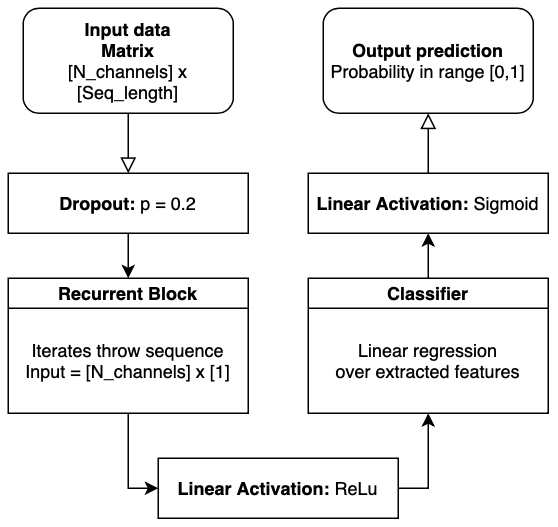

The diagram above was exported from draw.io. Its source (the exported page's mxGraphModel, read from the mxfile embedded in the PNG):
<mxGraphModel dx="786" dy="458" grid="1" gridSize="10" guides="1" tooltips="1" connect="1" arrows="1" fold="1" page="1" pageScale="1" pageWidth="827" pageHeight="1169" math="0" shadow="0">
  <root>
    <mxCell id="WIyWlLk6GJQsqaUBKTNV-0" />
    <mxCell id="WIyWlLk6GJQsqaUBKTNV-1" parent="WIyWlLk6GJQsqaUBKTNV-0" />
    <mxCell id="WIyWlLk6GJQsqaUBKTNV-2" value="" style="rounded=0;html=1;jettySize=auto;orthogonalLoop=1;fontSize=11;endArrow=block;endFill=0;endSize=8;strokeWidth=1;shadow=0;labelBackgroundColor=none;edgeStyle=orthogonalEdgeStyle;" parent="WIyWlLk6GJQsqaUBKTNV-1" source="WIyWlLk6GJQsqaUBKTNV-3" edge="1">
      <mxGeometry relative="1" as="geometry">
        <mxPoint x="220" y="160" as="targetPoint" />
      </mxGeometry>
    </mxCell>
    <mxCell id="WIyWlLk6GJQsqaUBKTNV-3" value="&lt;b&gt;Input data&lt;br&gt;Matrix&lt;/b&gt;&lt;br&gt;[N_channels] x [Seq_length]" style="rounded=1;whiteSpace=wrap;html=1;fontSize=12;glass=0;strokeWidth=1;shadow=0;" parent="WIyWlLk6GJQsqaUBKTNV-1" vertex="1">
      <mxGeometry x="150" y="50" width="140" height="70" as="geometry" />
    </mxCell>
    <mxCell id="WIyWlLk6GJQsqaUBKTNV-11" value="&lt;b&gt;Output prediction&lt;br&gt;&lt;/b&gt;Probability in range [0,1]" style="rounded=1;whiteSpace=wrap;html=1;fontSize=12;glass=0;strokeWidth=1;shadow=0;" parent="WIyWlLk6GJQsqaUBKTNV-1" vertex="1">
      <mxGeometry x="350" y="50" width="140" height="70" as="geometry" />
    </mxCell>
    <mxCell id="CD3G2D3Ra959gpN0zsHH-1" value="Recurrent Block" style="swimlane;startSize=20;" parent="WIyWlLk6GJQsqaUBKTNV-1" vertex="1">
      <mxGeometry x="140" y="230" width="160" height="90" as="geometry" />
    </mxCell>
    <mxCell id="CD3G2D3Ra959gpN0zsHH-2" value="Iterates throw sequence&lt;br&gt;Input = [N_channels] x [1]" style="text;html=1;strokeColor=none;fillColor=none;align=center;verticalAlign=middle;whiteSpace=wrap;rounded=0;" parent="CD3G2D3Ra959gpN0zsHH-1" vertex="1">
      <mxGeometry y="20" width="160" height="70" as="geometry" />
    </mxCell>
    <mxCell id="CD3G2D3Ra959gpN0zsHH-4" value="" style="rounded=0;html=1;jettySize=auto;orthogonalLoop=1;fontSize=11;endArrow=block;endFill=0;endSize=8;strokeWidth=1;shadow=0;labelBackgroundColor=none;edgeStyle=orthogonalEdgeStyle;entryX=0.5;entryY=1;entryDx=0;entryDy=0;exitX=0.5;exitY=0;exitDx=0;exitDy=0;" parent="WIyWlLk6GJQsqaUBKTNV-1" source="2ARH4ZFflP84g--24uXB-5" target="WIyWlLk6GJQsqaUBKTNV-11" edge="1">
      <mxGeometry relative="1" as="geometry">
        <mxPoint x="480" y="170" as="sourcePoint" />
        <mxPoint x="230.0000000000001" y="180" as="targetPoint" />
      </mxGeometry>
    </mxCell>
    <mxCell id="CD3G2D3Ra959gpN0zsHH-7" value="" style="rounded=0;whiteSpace=wrap;html=1;" parent="WIyWlLk6GJQsqaUBKTNV-1" vertex="1">
      <mxGeometry x="240" y="350" width="160" height="40" as="geometry" />
    </mxCell>
    <mxCell id="CD3G2D3Ra959gpN0zsHH-8" value="&lt;b&gt;Linear Activation: &lt;/b&gt;ReLu" style="text;html=1;strokeColor=none;fillColor=none;align=center;verticalAlign=middle;whiteSpace=wrap;rounded=0;" parent="WIyWlLk6GJQsqaUBKTNV-1" vertex="1">
      <mxGeometry x="240" y="350" width="160" height="40" as="geometry" />
    </mxCell>
    <mxCell id="CD3G2D3Ra959gpN0zsHH-10" value="Classifier" style="swimlane;startSize=20;" parent="WIyWlLk6GJQsqaUBKTNV-1" vertex="1">
      <mxGeometry x="340" y="230" width="160" height="90" as="geometry" />
    </mxCell>
    <mxCell id="CD3G2D3Ra959gpN0zsHH-11" value="Linear regression over&amp;nbsp;extracted features" style="text;html=1;strokeColor=none;fillColor=none;align=center;verticalAlign=middle;whiteSpace=wrap;rounded=0;" parent="CD3G2D3Ra959gpN0zsHH-10" vertex="1">
      <mxGeometry y="20" width="160" height="70" as="geometry" />
    </mxCell>
    <mxCell id="CD3G2D3Ra959gpN0zsHH-18" value="" style="rounded=0;whiteSpace=wrap;html=1;" parent="WIyWlLk6GJQsqaUBKTNV-1" vertex="1">
      <mxGeometry x="140" y="160" width="160" height="40" as="geometry" />
    </mxCell>
    <mxCell id="CD3G2D3Ra959gpN0zsHH-20" style="edgeStyle=orthogonalEdgeStyle;rounded=0;orthogonalLoop=1;jettySize=auto;html=1;exitX=0.5;exitY=0;exitDx=0;exitDy=0;entryX=0.5;entryY=1;entryDx=0;entryDy=0;" parent="WIyWlLk6GJQsqaUBKTNV-1" source="CD3G2D3Ra959gpN0zsHH-10" target="2ARH4ZFflP84g--24uXB-7" edge="1">
      <mxGeometry relative="1" as="geometry">
        <mxPoint x="310" y="310" as="sourcePoint" />
        <mxPoint x="560" y="280" as="targetPoint" />
      </mxGeometry>
    </mxCell>
    <mxCell id="2ARH4ZFflP84g--24uXB-2" value="" style="edgeStyle=orthogonalEdgeStyle;rounded=0;orthogonalLoop=1;jettySize=auto;html=1;entryX=0.5;entryY=1;entryDx=0;entryDy=0;exitX=1;exitY=0.5;exitDx=0;exitDy=0;" edge="1" parent="WIyWlLk6GJQsqaUBKTNV-1" source="CD3G2D3Ra959gpN0zsHH-8" target="CD3G2D3Ra959gpN0zsHH-11">
      <mxGeometry relative="1" as="geometry">
        <mxPoint x="230.0000000000001" y="260" as="sourcePoint" />
        <mxPoint x="230.0000000000001" y="320" as="targetPoint" />
      </mxGeometry>
    </mxCell>
    <mxCell id="2ARH4ZFflP84g--24uXB-3" value="" style="edgeStyle=orthogonalEdgeStyle;rounded=0;orthogonalLoop=1;jettySize=auto;html=1;entryX=0;entryY=0.5;entryDx=0;entryDy=0;exitX=0.5;exitY=1;exitDx=0;exitDy=0;" edge="1" parent="WIyWlLk6GJQsqaUBKTNV-1" source="CD3G2D3Ra959gpN0zsHH-2" target="CD3G2D3Ra959gpN0zsHH-8">
      <mxGeometry relative="1" as="geometry">
        <mxPoint x="200" y="420" as="sourcePoint" />
        <mxPoint x="220" y="370" as="targetPoint" />
      </mxGeometry>
    </mxCell>
    <mxCell id="2ARH4ZFflP84g--24uXB-4" value="&lt;b&gt;Dropout: &lt;/b&gt;p = 0.2" style="text;html=1;strokeColor=none;fillColor=none;align=center;verticalAlign=middle;whiteSpace=wrap;rounded=0;" vertex="1" parent="WIyWlLk6GJQsqaUBKTNV-1">
      <mxGeometry x="140" y="160" width="160" height="40" as="geometry" />
    </mxCell>
    <mxCell id="2ARH4ZFflP84g--24uXB-5" value="" style="rounded=0;whiteSpace=wrap;html=1;" vertex="1" parent="WIyWlLk6GJQsqaUBKTNV-1">
      <mxGeometry x="340" y="160" width="160" height="40" as="geometry" />
    </mxCell>
    <mxCell id="2ARH4ZFflP84g--24uXB-7" value="&lt;b&gt;Linear Activation: &lt;/b&gt;Sigmoid" style="text;html=1;strokeColor=none;fillColor=none;align=center;verticalAlign=middle;whiteSpace=wrap;rounded=0;" vertex="1" parent="WIyWlLk6GJQsqaUBKTNV-1">
      <mxGeometry x="340" y="160" width="160" height="40" as="geometry" />
    </mxCell>
    <mxCell id="2ARH4ZFflP84g--24uXB-9" style="edgeStyle=orthogonalEdgeStyle;rounded=0;orthogonalLoop=1;jettySize=auto;html=1;exitX=0.5;exitY=1;exitDx=0;exitDy=0;entryX=0.5;entryY=0;entryDx=0;entryDy=0;" edge="1" parent="WIyWlLk6GJQsqaUBKTNV-1" source="2ARH4ZFflP84g--24uXB-4" target="CD3G2D3Ra959gpN0zsHH-1">
      <mxGeometry relative="1" as="geometry">
        <mxPoint x="430" y="240" as="sourcePoint" />
        <mxPoint x="430" y="210" as="targetPoint" />
      </mxGeometry>
    </mxCell>
  </root>
</mxGraphModel>